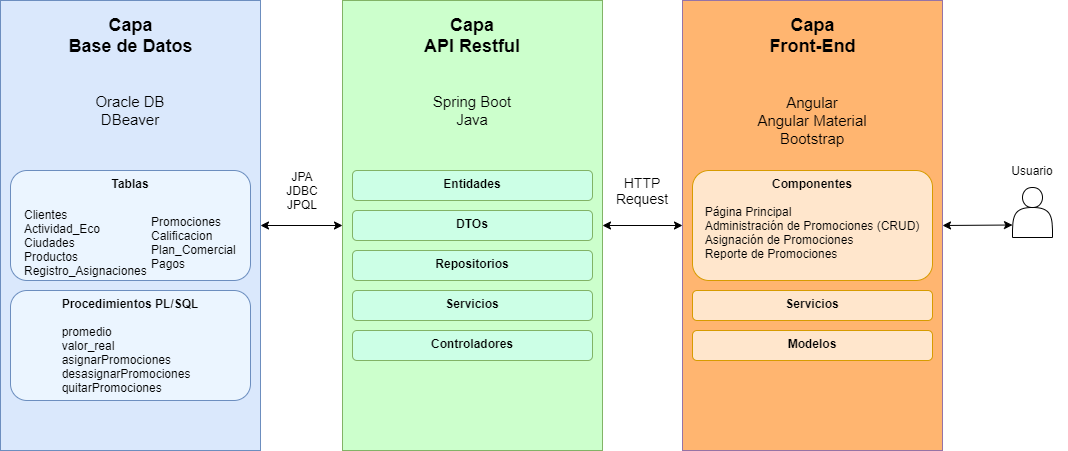

The diagram above was exported from draw.io. Its source (the exported page's mxGraphModel, read from the mxfile embedded in the PNG):
<mxGraphModel dx="1117" dy="543" grid="1" gridSize="10" guides="1" tooltips="1" connect="1" arrows="1" fold="1" page="1" pageScale="1" pageWidth="1400" pageHeight="850" math="0" shadow="0">
  <root>
    <mxCell id="0" />
    <mxCell id="1" parent="0" />
    <mxCell id="Ulytmg7VqpxfyK0wTpLm-1" value="" style="rounded=0;whiteSpace=wrap;html=1;fillColor=#dae8fc;strokeColor=#6c8ebf;" parent="1" vertex="1">
      <mxGeometry x="58" y="60" width="260" height="450" as="geometry" />
    </mxCell>
    <mxCell id="Ulytmg7VqpxfyK0wTpLm-4" value="Capa&lt;br&gt;Base de Datos" style="text;html=1;strokeColor=none;fillColor=none;align=center;verticalAlign=middle;whiteSpace=wrap;rounded=0;fontStyle=1;fontSize=18;" parent="1" vertex="1">
      <mxGeometry x="123.5" y="70" width="129" height="50" as="geometry" />
    </mxCell>
    <mxCell id="jRYznFhosQyM-fpiISY6-1" value="Oracle DB&lt;br&gt;DBeaver" style="text;html=1;strokeColor=none;fillColor=none;align=center;verticalAlign=middle;whiteSpace=wrap;rounded=0;fontSize=15;" parent="1" vertex="1">
      <mxGeometry x="143" y="150" width="90" height="40" as="geometry" />
    </mxCell>
    <mxCell id="jRYznFhosQyM-fpiISY6-4" value="" style="shape=actor;whiteSpace=wrap;html=1;" parent="1" vertex="1">
      <mxGeometry x="1070" y="247" width="40" height="50" as="geometry" />
    </mxCell>
    <mxCell id="jRYznFhosQyM-fpiISY6-6" value="Usuario" style="text;html=1;strokeColor=none;fillColor=none;align=center;verticalAlign=middle;whiteSpace=wrap;rounded=0;" parent="1" vertex="1">
      <mxGeometry x="1055" y="220" width="70" height="20" as="geometry" />
    </mxCell>
    <mxCell id="jRYznFhosQyM-fpiISY6-10" value="JPA&lt;br&gt;JDBC&lt;br&gt;JPQL" style="text;html=1;strokeColor=none;fillColor=none;align=center;verticalAlign=middle;whiteSpace=wrap;rounded=0;" parent="1" vertex="1">
      <mxGeometry x="330" y="230" width="60" height="40" as="geometry" />
    </mxCell>
    <mxCell id="jRYznFhosQyM-fpiISY6-11" value="HTTP&lt;br style=&quot;font-size: 14px;&quot;&gt;Request" style="text;html=1;strokeColor=none;fillColor=none;align=center;verticalAlign=middle;whiteSpace=wrap;rounded=0;fontSize=14;" parent="1" vertex="1">
      <mxGeometry x="670" y="230" width="60" height="40" as="geometry" />
    </mxCell>
    <mxCell id="RW1NAHtJyhbYMe8UVuZP-5" value="" style="endArrow=classic;startArrow=classic;html=1;fontSize=18;exitX=1;exitY=0.5;exitDx=0;exitDy=0;entryX=0;entryY=0.75;entryDx=0;entryDy=0;" edge="1" parent="1" source="Ulytmg7VqpxfyK0wTpLm-3" target="jRYznFhosQyM-fpiISY6-4">
      <mxGeometry width="50" height="50" relative="1" as="geometry">
        <mxPoint x="1010" y="140" as="sourcePoint" />
        <mxPoint x="1060" y="90" as="targetPoint" />
      </mxGeometry>
    </mxCell>
    <mxCell id="RW1NAHtJyhbYMe8UVuZP-12" value="" style="endArrow=classic;startArrow=classic;html=1;fontSize=18;entryX=0;entryY=0.5;entryDx=0;entryDy=0;exitX=1;exitY=0.5;exitDx=0;exitDy=0;" edge="1" parent="1" source="Ulytmg7VqpxfyK0wTpLm-2" target="Ulytmg7VqpxfyK0wTpLm-3">
      <mxGeometry width="50" height="50" relative="1" as="geometry">
        <mxPoint x="560" y="230" as="sourcePoint" />
        <mxPoint x="610" y="180" as="targetPoint" />
      </mxGeometry>
    </mxCell>
    <mxCell id="RW1NAHtJyhbYMe8UVuZP-13" value="" style="group" vertex="1" connectable="0" parent="1">
      <mxGeometry x="740" y="60" width="260" height="450" as="geometry" />
    </mxCell>
    <mxCell id="Ulytmg7VqpxfyK0wTpLm-3" value="" style="rounded=0;whiteSpace=wrap;html=1;strokeColor=#9673a6;rotation=0;direction=east;fillColor=#FFB570;" parent="RW1NAHtJyhbYMe8UVuZP-13" vertex="1">
      <mxGeometry width="260" height="450" as="geometry" />
    </mxCell>
    <mxCell id="Ulytmg7VqpxfyK0wTpLm-6" value="Capa&lt;br&gt;Front-End" style="text;html=1;strokeColor=none;fillColor=none;align=center;verticalAlign=middle;whiteSpace=wrap;rounded=0;fontStyle=1;fontSize=18;" parent="RW1NAHtJyhbYMe8UVuZP-13" vertex="1">
      <mxGeometry x="72.5" y="10" width="115" height="50" as="geometry" />
    </mxCell>
    <mxCell id="Ulytmg7VqpxfyK0wTpLm-11" value="&lt;b&gt;Componentes&lt;/b&gt;&lt;br&gt;&lt;br&gt;&lt;div style=&quot;text-align: justify&quot;&gt;Página Principal&lt;/div&gt;&lt;div style=&quot;text-align: justify&quot;&gt;Administración de Promociones (CRUD)&lt;/div&gt;&lt;div style=&quot;text-align: justify&quot;&gt;Asignación de Promociones&lt;/div&gt;&lt;div style=&quot;text-align: justify&quot;&gt;Reporte de Promociones&lt;/div&gt;" style="rounded=1;whiteSpace=wrap;html=1;verticalAlign=top;fillColor=#ffe6cc;strokeColor=#d79b00;" parent="RW1NAHtJyhbYMe8UVuZP-13" vertex="1">
      <mxGeometry x="10" y="170" width="240" height="110" as="geometry" />
    </mxCell>
    <mxCell id="jRYznFhosQyM-fpiISY6-3" value="&lt;font style=&quot;font-size: 15px&quot;&gt;Angular&lt;br&gt;Angular Material&lt;br&gt;Bootstrap&lt;br&gt;&lt;/font&gt;" style="text;html=1;strokeColor=none;fillColor=none;align=center;verticalAlign=middle;whiteSpace=wrap;rounded=0;" parent="RW1NAHtJyhbYMe8UVuZP-13" vertex="1">
      <mxGeometry x="40" y="90" width="180" height="60" as="geometry" />
    </mxCell>
    <mxCell id="RW1NAHtJyhbYMe8UVuZP-3" value="&lt;b&gt;Servicios&lt;/b&gt;" style="rounded=1;whiteSpace=wrap;html=1;verticalAlign=top;fillColor=#ffe6cc;strokeColor=#d79b00;" vertex="1" parent="RW1NAHtJyhbYMe8UVuZP-13">
      <mxGeometry x="10" y="290" width="240" height="30" as="geometry" />
    </mxCell>
    <mxCell id="RW1NAHtJyhbYMe8UVuZP-4" value="&lt;b&gt;Modelos&lt;/b&gt;" style="rounded=1;whiteSpace=wrap;html=1;verticalAlign=top;fillColor=#ffe6cc;strokeColor=#d79b00;" vertex="1" parent="RW1NAHtJyhbYMe8UVuZP-13">
      <mxGeometry x="10" y="330" width="240" height="30" as="geometry" />
    </mxCell>
    <mxCell id="RW1NAHtJyhbYMe8UVuZP-14" value="" style="group" vertex="1" connectable="0" parent="1">
      <mxGeometry x="400" y="60" width="260" height="450" as="geometry" />
    </mxCell>
    <mxCell id="Ulytmg7VqpxfyK0wTpLm-2" value="" style="rounded=0;whiteSpace=wrap;html=1;strokeColor=#82b366;perimeterSpacing=0;fillColor=#CCFFCC;" parent="RW1NAHtJyhbYMe8UVuZP-14" vertex="1">
      <mxGeometry width="260" height="450" as="geometry" />
    </mxCell>
    <mxCell id="Ulytmg7VqpxfyK0wTpLm-5" value="Capa&lt;br&gt;API Restful" style="text;html=1;strokeColor=none;fillColor=none;align=center;verticalAlign=middle;whiteSpace=wrap;rounded=0;fontStyle=1;fontSize=18;" parent="RW1NAHtJyhbYMe8UVuZP-14" vertex="1">
      <mxGeometry x="50" y="12.5" width="160" height="45" as="geometry" />
    </mxCell>
    <mxCell id="jRYznFhosQyM-fpiISY6-2" value="Spring Boot&lt;br&gt;Java" style="text;html=1;strokeColor=none;fillColor=none;align=center;verticalAlign=middle;whiteSpace=wrap;rounded=0;fontSize=15;" parent="RW1NAHtJyhbYMe8UVuZP-14" vertex="1">
      <mxGeometry x="85" y="90" width="90" height="40" as="geometry" />
    </mxCell>
    <mxCell id="RW1NAHtJyhbYMe8UVuZP-7" value="&lt;b&gt;Entidades&lt;br&gt;&lt;/b&gt;" style="rounded=1;whiteSpace=wrap;html=1;verticalAlign=top;strokeColor=#82b366;fillColor=#CCFFE6;" vertex="1" parent="RW1NAHtJyhbYMe8UVuZP-14">
      <mxGeometry x="10" y="170" width="240" height="30" as="geometry" />
    </mxCell>
    <mxCell id="RW1NAHtJyhbYMe8UVuZP-8" value="&lt;b&gt;DTOs&lt;/b&gt;" style="rounded=1;whiteSpace=wrap;html=1;verticalAlign=top;strokeColor=#82b366;fillColor=#CCFFE6;" vertex="1" parent="RW1NAHtJyhbYMe8UVuZP-14">
      <mxGeometry x="10" y="210" width="240" height="30" as="geometry" />
    </mxCell>
    <mxCell id="RW1NAHtJyhbYMe8UVuZP-9" value="&lt;b&gt;Repositorios&lt;/b&gt;" style="rounded=1;whiteSpace=wrap;html=1;verticalAlign=top;strokeColor=#82b366;fillColor=#CCFFE6;" vertex="1" parent="RW1NAHtJyhbYMe8UVuZP-14">
      <mxGeometry x="10" y="250" width="240" height="30" as="geometry" />
    </mxCell>
    <mxCell id="RW1NAHtJyhbYMe8UVuZP-10" value="&lt;b&gt;Servicios&lt;/b&gt;" style="rounded=1;whiteSpace=wrap;html=1;verticalAlign=top;strokeColor=#82b366;fillColor=#CCFFE6;" vertex="1" parent="RW1NAHtJyhbYMe8UVuZP-14">
      <mxGeometry x="10" y="290" width="240" height="30" as="geometry" />
    </mxCell>
    <mxCell id="RW1NAHtJyhbYMe8UVuZP-11" value="&lt;b&gt;Controladores&lt;/b&gt;" style="rounded=1;whiteSpace=wrap;html=1;verticalAlign=top;strokeColor=#82b366;fillColor=#CCFFE6;" vertex="1" parent="RW1NAHtJyhbYMe8UVuZP-14">
      <mxGeometry x="10" y="330" width="240" height="30" as="geometry" />
    </mxCell>
    <mxCell id="RW1NAHtJyhbYMe8UVuZP-16" value="&lt;b&gt;Tablas&lt;/b&gt;&lt;br&gt;&lt;br&gt;&lt;div style=&quot;text-align: justify&quot;&gt;&lt;/div&gt;&lt;table&gt;&lt;tbody&gt;&lt;tr&gt;&lt;td&gt;&lt;div style=&quot;text-align: left&quot;&gt;&lt;span&gt;Clientes&lt;/span&gt;&lt;/div&gt;&lt;div style=&quot;text-align: left&quot;&gt;&lt;span&gt;Actividad_Eco&lt;/span&gt;&lt;/div&gt;&lt;div style=&quot;text-align: left&quot;&gt;&lt;span&gt;Ciudades&lt;/span&gt;&lt;/div&gt;&lt;div style=&quot;text-align: left&quot;&gt;&lt;span&gt;Productos&lt;/span&gt;&lt;/div&gt;&lt;div style=&quot;text-align: left&quot;&gt;Registro_Asignaciones&lt;/div&gt;&lt;/td&gt;&lt;td&gt;&lt;div style=&quot;text-align: left&quot;&gt;&lt;span&gt;Promociones&lt;/span&gt;&lt;/div&gt;&lt;div style=&quot;text-align: left&quot;&gt;&lt;span&gt;Calificacion&lt;/span&gt;&lt;/div&gt;&lt;div style=&quot;text-align: left&quot;&gt;&lt;span&gt;Plan_Comercial&lt;/span&gt;&lt;/div&gt;&lt;div style=&quot;text-align: left&quot;&gt;&lt;span&gt;Pagos&lt;/span&gt;&lt;/div&gt;&lt;/td&gt;&lt;/tr&gt;&lt;/tbody&gt;&lt;/table&gt;&lt;div style=&quot;text-align: justify&quot;&gt;&lt;/div&gt;" style="rounded=1;whiteSpace=wrap;html=1;verticalAlign=top;fillColor=#EBF5FF;strokeColor=#6C8EBF;" vertex="1" parent="1">
      <mxGeometry x="68" y="230" width="240" height="110" as="geometry" />
    </mxCell>
    <mxCell id="RW1NAHtJyhbYMe8UVuZP-17" value="" style="endArrow=classic;startArrow=classic;html=1;fontSize=18;entryX=0;entryY=0.5;entryDx=0;entryDy=0;exitX=1;exitY=0.5;exitDx=0;exitDy=0;" edge="1" parent="1" source="Ulytmg7VqpxfyK0wTpLm-1" target="Ulytmg7VqpxfyK0wTpLm-2">
      <mxGeometry width="50" height="50" relative="1" as="geometry">
        <mxPoint x="670" y="295" as="sourcePoint" />
        <mxPoint x="750" y="295" as="targetPoint" />
      </mxGeometry>
    </mxCell>
    <mxCell id="RW1NAHtJyhbYMe8UVuZP-18" value="&lt;b&gt;Procedimientos PL/SQL&lt;/b&gt;&lt;br&gt;&lt;br&gt;&lt;div style=&quot;text-align: justify&quot;&gt;promedio&lt;/div&gt;&lt;div style=&quot;text-align: justify&quot;&gt;valor_real&lt;/div&gt;&lt;div style=&quot;text-align: justify&quot;&gt;asignarPromociones&lt;/div&gt;&lt;div style=&quot;text-align: justify&quot;&gt;desasignarPromociones&lt;/div&gt;&lt;div style=&quot;text-align: justify&quot;&gt;quitarPromociones&lt;/div&gt;" style="rounded=1;whiteSpace=wrap;html=1;verticalAlign=top;fillColor=#EBF5FF;strokeColor=#6C8EBF;" vertex="1" parent="1">
      <mxGeometry x="68" y="350" width="240" height="110" as="geometry" />
    </mxCell>
  </root>
</mxGraphModel>